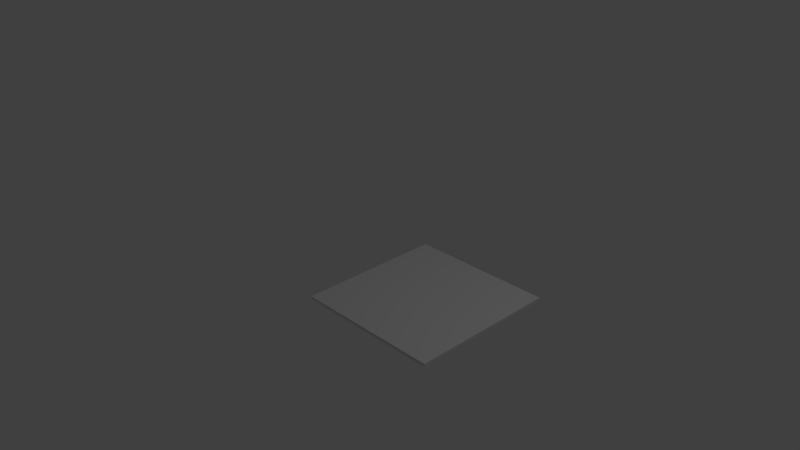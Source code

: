 # Source: plano.blend  (saved by Blender 2.73.0; exported with 4.5.12 LTS)
import bpy
from mathutils import Matrix  # noqa: F401  (used for matrix-valued properties, if any)

bpy.ops.wm.read_factory_settings(use_empty=True)
scene = bpy.context.scene
scene.name = 'Scene'

# ---- collections
col_collection_1 = bpy.data.collections.new('Collection 1'); scene.collection.children.link(col_collection_1)

# ---- world
world_world = bpy.data.worlds.new('World'); scene.world = world_world
world_world.color = (0.05088, 0.05088, 0.05088)
world_world.use_sun_shadow = False
world_world.sun_shadow_jitter_overblur = 0.0
world_world.cycles.sampling_method = 'MANUAL'
world_world.cycles.sample_map_resolution = 256

# ---- cameras
cam_camera = bpy.data.cameras.new('Camera')
cam_camera.clip_end = 100.0
cam_camera.lens = 35.0
cam_camera.sensor_width = 32.0
cam_camera.sensor_height = 18.0
cam_camera.ortho_scale = 7.314
cam_camera.dof.focus_distance = 0.0
cam_camera.dof.aperture_fstop = 128.0

# ---- lights
light_lamp = bpy.data.lights.new('Lamp', 'POINT')
light_lamp.transmission_factor = 0.0
light_lamp.cutoff_distance = 30.0
light_lamp.energy = 100.0
light_lamp.shadow_buffer_clip_start = 1.001
light_lamp.shadow_soft_size = 0.1
light_lamp.shadow_maximum_resolution = 0.006
light_lamp.use_absolute_resolution = True
light_lamp.cycles.use_multiple_importance_sampling = False

# ---- meshes
me_cube_001 = bpy.data.meshes.new('Cube.001')
me_cube_001.from_pydata([(-1.0, -1.0, -0.01992), (-1.0, 1.0, -0.01992), (1.0, 1.0, -0.01992), (1.0, -1.0, -0.01992), (-1.0, -1.0, 0.01992), (-1.0, 1.0, 0.01992), (1.0, 1.0, 0.01992), (1.0, -1.0, 0.01992)], [], [(4, 5, 1, 0), (5, 6, 2, 1), (6, 7, 3, 2), (7, 4, 0, 3), (0, 1, 2, 3), (7, 6, 5, 4)])
me_cube_001.use_remesh_preserve_volume = False
me_cube_001.use_remesh_preserve_attributes = False
me_cube_001.use_mirror_vertex_groups = False
me_cube_001.update()

# ---- objects
ob_cube = bpy.data.objects.new('Cube', me_cube_001)
ob_lamp = bpy.data.objects.new('Lamp', light_lamp)
ob_camera = bpy.data.objects.new('Camera', cam_camera)

# ---- transforms, parenting, visibility, modifiers, constraints
ob_cube.location = (0.8738, 0.06249, -0.3122)
ob_cube.lineart.crease_threshold = 0.0
ob_lamp.location = (4.076, 1.005, 5.904)
ob_lamp.rotation_euler = (0.6503, 0.05522, 1.866)
ob_lamp.lock_rotations_4d = False
ob_lamp.empty_display_type = 'ARROWS'
ob_lamp.color = (0.0, 0.0, 0.0, 0.0)
ob_lamp.lineart.crease_threshold = 0.0
ob_camera.location = (7.481, -6.508, 5.344)
ob_camera.rotation_euler = (1.109, 0.01082, 0.8149)
ob_camera.lock_rotations_4d = False
ob_camera.empty_display_type = 'ARROWS'
ob_camera.color = (0.0, 0.0, 0.0, 0.0)
ob_camera.display_type = 'WIRE'
ob_camera.lineart.crease_threshold = 0.0

# ---- collection membership
col_collection_1.objects.link(ob_cube)
col_collection_1.objects.link(ob_lamp)
col_collection_1.objects.link(ob_camera)

# ---- scene / render settings (as saved in the file)
scene.camera = ob_camera
scene.frame_start = 1; scene.frame_end = 250; scene.frame_set(0)
scene.render.engine = 'BLENDER_EEVEE_NEXT'
scene.render.resolution_percentage = 50
scene.render.dither_intensity = 0.0
scene.cycles.use_denoising = False
scene.cycles.samples = 10
scene.cycles.sampling_pattern = 'TABULATED_SOBOL'
scene.cycles.light_sampling_threshold = 0.0
scene.cycles.use_adaptive_sampling = False
scene.cycles.use_light_tree = False
scene.cycles.blur_glossy = 0.0
scene.cycles.pixel_filter_type = 'GAUSSIAN'
scene.cycles.sample_clamp_indirect = 0.0
scene.view_settings.view_transform = 'Standard'
bpy.context.view_layer.update()
